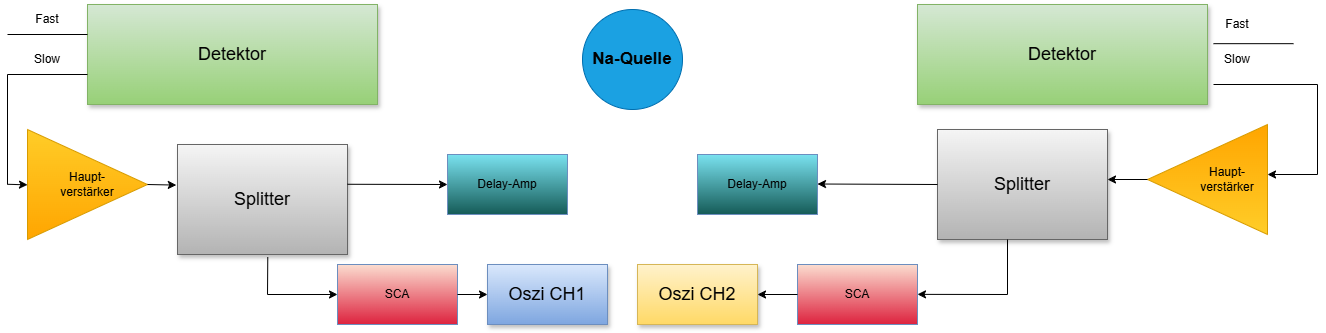

The diagram above was exported from draw.io. Its source (the exported page's mxGraphModel, read from the mxfile embedded in the PNG):
<mxGraphModel dx="1373" dy="831" grid="1" gridSize="10" guides="1" tooltips="1" connect="1" arrows="1" fold="1" page="1" pageScale="1" pageWidth="827" pageHeight="1169" math="0" shadow="0">
  <root>
    <mxCell id="0" />
    <mxCell id="1" parent="0" />
    <mxCell id="2uUPBSrKl3B9JtKziZd_-29" parent="1" style="whiteSpace=wrap;html=1;shadow=1;fontSize=18;labelBackgroundColor=none;fillColor=#dae8fc;gradientColor=#7ea6e0;strokeColor=#6c8ebf;" value="Oszi CH1" vertex="1">
      <mxGeometry height="60" width="120" x="690" y="530" as="geometry" />
    </mxCell>
    <mxCell id="2uUPBSrKl3B9JtKziZd_-30" parent="1" style="whiteSpace=wrap;html=1;shadow=1;fontSize=18;labelBackgroundColor=none;fillColor=#d5e8d4;strokeColor=#82b366;gradientColor=#97d077;" value="&lt;font style=&quot;color: light-dark(rgb(0, 0, 0), rgb(0, 0, 0));&quot;&gt;Detektor&lt;/font&gt;" vertex="1">
      <mxGeometry height="100" width="290" x="290" y="270" as="geometry" />
    </mxCell>
    <mxCell id="2uUPBSrKl3B9JtKziZd_-31" edge="1" parent="1" source="2uUPBSrKl3B9JtKziZd_-38" style="edgeStyle=elbowEdgeStyle;rounded=0;html=1;startArrow=none;startFill=0;jettySize=auto;orthogonalLoop=1;fontSize=18;elbow=vertical;labelBackgroundColor=none;fontColor=default;" value="">
      <mxGeometry relative="1" as="geometry">
        <mxPoint x="420" y="449.5" as="sourcePoint" />
        <mxPoint x="290" y="449.5" as="targetPoint" />
      </mxGeometry>
    </mxCell>
    <mxCell id="2uUPBSrKl3B9JtKziZd_-32" edge="1" parent="1" style="endArrow=none;html=1;rounded=0;labelBackgroundColor=none;fontColor=default;" value="">
      <mxGeometry height="50" relative="1" width="50" as="geometry">
        <mxPoint x="210" y="300" as="sourcePoint" />
        <mxPoint x="290" y="300" as="targetPoint" />
      </mxGeometry>
    </mxCell>
    <mxCell id="2uUPBSrKl3B9JtKziZd_-33" parent="1" style="whiteSpace=wrap;html=1;shadow=1;fontSize=18;labelBackgroundColor=none;fillColor=#f5f5f5;strokeColor=#666666;gradientColor=#b3b3b3;" value="Splitter" vertex="1">
      <mxGeometry height="110" width="170" x="380" y="410" as="geometry" />
    </mxCell>
    <mxCell id="2uUPBSrKl3B9JtKziZd_-34" edge="1" parent="1" style="endArrow=none;html=1;rounded=0;labelBackgroundColor=none;fontColor=default;" value="">
      <mxGeometry height="50" relative="1" width="50" as="geometry">
        <mxPoint x="210" y="450" as="sourcePoint" />
        <mxPoint x="210" y="340" as="targetPoint" />
      </mxGeometry>
    </mxCell>
    <mxCell id="2uUPBSrKl3B9JtKziZd_-35" edge="1" parent="1" style="endArrow=none;html=1;rounded=0;labelBackgroundColor=none;fontColor=default;" value="">
      <mxGeometry height="50" relative="1" width="50" as="geometry">
        <mxPoint x="210" y="340" as="sourcePoint" />
        <mxPoint x="290" y="340" as="targetPoint" />
      </mxGeometry>
    </mxCell>
    <mxCell id="2uUPBSrKl3B9JtKziZd_-36" parent="1" style="text;html=1;whiteSpace=wrap;strokeColor=none;fillColor=none;align=center;verticalAlign=middle;rounded=0;" value="Fast" vertex="1">
      <mxGeometry height="30" width="60" x="220" y="270" as="geometry" />
    </mxCell>
    <mxCell id="2uUPBSrKl3B9JtKziZd_-37" parent="1" style="text;html=1;whiteSpace=wrap;strokeColor=none;fillColor=none;align=center;verticalAlign=middle;rounded=0;" value="Slow" vertex="1">
      <mxGeometry height="30" width="60" x="220" y="310" as="geometry" />
    </mxCell>
    <mxCell id="2uUPBSrKl3B9JtKziZd_-38" parent="1" style="triangle;whiteSpace=wrap;html=1;align=center;labelBackgroundColor=none;fillColor=#ffcd28;strokeColor=#d79b00;gradientColor=#ffa500;" value="&lt;div style=&quot;&quot;&gt;&lt;span style=&quot;&quot;&gt;Haupt-&lt;/span&gt;&lt;/div&gt;&lt;div style=&quot;&quot;&gt;verstärker&lt;/div&gt;" vertex="1">
      <mxGeometry height="110" width="120" x="230" y="395" as="geometry" />
    </mxCell>
    <mxCell id="2uUPBSrKl3B9JtKziZd_-39" edge="1" parent="1" style="edgeStyle=elbowEdgeStyle;rounded=0;html=1;startArrow=none;startFill=0;jettySize=auto;orthogonalLoop=1;fontSize=18;elbow=vertical;labelBackgroundColor=none;fontColor=default;entryX=0;entryY=0.5;entryDx=0;entryDy=0;" target="2uUPBSrKl3B9JtKziZd_-38" value="">
      <mxGeometry relative="1" as="geometry">
        <Array as="points" />
        <mxPoint x="210" y="449.8" as="sourcePoint" />
        <mxPoint x="770" y="450" as="targetPoint" />
      </mxGeometry>
    </mxCell>
    <mxCell id="2uUPBSrKl3B9JtKziZd_-40" parent="1" style="rounded=0;whiteSpace=wrap;html=1;" value="" vertex="1">
      <mxGeometry height="60" width="120" x="650" y="420" as="geometry" />
    </mxCell>
    <mxCell id="2uUPBSrKl3B9JtKziZd_-41" parent="1" style="rounded=0;whiteSpace=wrap;html=1;" value="" vertex="1">
      <mxGeometry height="60" width="120" x="540" y="530" as="geometry" />
    </mxCell>
    <mxCell id="2uUPBSrKl3B9JtKziZd_-42" edge="1" parent="1" source="2uUPBSrKl3B9JtKziZd_-38" style="endArrow=classic;html=1;rounded=0;exitX=1;exitY=0.5;exitDx=0;exitDy=0;entryX=-0.007;entryY=0.369;entryDx=0;entryDy=0;entryPerimeter=0;" target="2uUPBSrKl3B9JtKziZd_-33" value="">
      <mxGeometry height="50" relative="1" width="50" as="geometry">
        <mxPoint x="530" y="550" as="sourcePoint" />
        <mxPoint x="383" y="448" as="targetPoint" />
      </mxGeometry>
    </mxCell>
    <mxCell id="2uUPBSrKl3B9JtKziZd_-43" edge="1" parent="1" style="endArrow=classic;html=1;rounded=0;exitX=1.002;exitY=0.449;exitDx=0;exitDy=0;exitPerimeter=0;entryX=0;entryY=0.5;entryDx=0;entryDy=0;" target="2uUPBSrKl3B9JtKziZd_-48" value="">
      <mxGeometry height="50" relative="1" width="50" as="geometry">
        <mxPoint x="550" y="449.77" as="sourcePoint" />
        <mxPoint x="590.02" y="449.91999999999996" as="targetPoint" />
      </mxGeometry>
    </mxCell>
    <mxCell id="2uUPBSrKl3B9JtKziZd_-44" parent="1" style="text;html=1;whiteSpace=wrap;strokeColor=#6c8ebf;fillColor=light-dark(#fbddd0, #1d293b);align=center;verticalAlign=middle;rounded=0;gradientColor=light-dark(#dd223e, #436697);" value="SCA" vertex="1">
      <mxGeometry height="60" width="120" x="540" y="530" as="geometry" />
    </mxCell>
    <mxCell id="2uUPBSrKl3B9JtKziZd_-47" edge="1" parent="1" source="2uUPBSrKl3B9JtKziZd_-40" style="edgeStyle=elbowEdgeStyle;rounded=0;html=1;startArrow=none;startFill=0;jettySize=auto;orthogonalLoop=1;fontSize=18;elbow=vertical;labelBackgroundColor=none;fontColor=default;entryX=0;entryY=0.5;entryDx=0;entryDy=0;" target="2uUPBSrKl3B9JtKziZd_-48" value="">
      <mxGeometry relative="1" as="geometry">
        <Array as="points" />
        <mxPoint x="710" y="450" as="sourcePoint" />
        <mxPoint x="840" y="450" as="targetPoint" />
      </mxGeometry>
    </mxCell>
    <mxCell id="2uUPBSrKl3B9JtKziZd_-48" parent="1" style="text;html=1;whiteSpace=wrap;strokeColor=#6c8ebf;fillColor=light-dark(#7ae2f0, #1d293b);align=center;verticalAlign=middle;rounded=0;gradientColor=light-dark(#155b57, #436697);" value="Delay-Amp" vertex="1">
      <mxGeometry height="60" width="120" x="650" y="420" as="geometry" />
    </mxCell>
    <mxCell id="2uUPBSrKl3B9JtKziZd_-49" edge="1" parent="1" style="endArrow=classic;html=1;rounded=0;" value="">
      <mxGeometry height="50" relative="1" width="50" as="geometry">
        <mxPoint x="470" y="560" as="sourcePoint" />
        <mxPoint x="540" y="560" as="targetPoint" />
      </mxGeometry>
    </mxCell>
    <mxCell id="2uUPBSrKl3B9JtKziZd_-50" edge="1" parent="1" style="endArrow=none;html=1;rounded=0;entryX=0.531;entryY=1.025;entryDx=0;entryDy=0;entryPerimeter=0;" target="2uUPBSrKl3B9JtKziZd_-33" value="">
      <mxGeometry height="50" relative="1" width="50" as="geometry">
        <mxPoint x="470" y="560" as="sourcePoint" />
        <mxPoint x="520" y="510" as="targetPoint" />
      </mxGeometry>
    </mxCell>
    <mxCell id="2uUPBSrKl3B9JtKziZd_-51" edge="1" parent="1" source="2uUPBSrKl3B9JtKziZd_-44" style="endArrow=classic;html=1;rounded=0;exitX=1;exitY=0.5;exitDx=0;exitDy=0;entryX=0;entryY=0.5;entryDx=0;entryDy=0;" value="">
      <mxGeometry height="50" relative="1" width="50" as="geometry">
        <mxPoint x="620" y="520" as="sourcePoint" />
        <mxPoint x="690" y="560" as="targetPoint" />
      </mxGeometry>
    </mxCell>
    <mxCell id="2uUPBSrKl3B9JtKziZd_-54" parent="1" style="whiteSpace=wrap;html=1;shadow=1;fontSize=18;labelBackgroundColor=none;fillColor=#fff2cc;strokeColor=#d6b656;gradientColor=#ffd966;" value="Oszi CH2" vertex="1">
      <mxGeometry height="60" width="120" x="840" y="530" as="geometry" />
    </mxCell>
    <mxCell id="2uUPBSrKl3B9JtKziZd_-56" parent="1" style="whiteSpace=wrap;html=1;shadow=1;fontSize=18;labelBackgroundColor=none;fillColor=#d5e8d4;strokeColor=#82b366;gradientColor=#97d077;" value="&lt;font style=&quot;color: light-dark(rgb(0, 0, 0), rgb(0, 0, 0));&quot;&gt;Detektor&lt;/font&gt;" vertex="1">
      <mxGeometry height="100" width="290" x="1120" y="270" as="geometry" />
    </mxCell>
    <mxCell id="2uUPBSrKl3B9JtKziZd_-58" edge="1" parent="1" style="endArrow=none;html=1;rounded=0;labelBackgroundColor=none;fontColor=default;" value="">
      <mxGeometry height="50" relative="1" width="50" as="geometry">
        <mxPoint x="1416" y="309.17" as="sourcePoint" />
        <mxPoint x="1496" y="309.17" as="targetPoint" />
      </mxGeometry>
    </mxCell>
    <mxCell id="2uUPBSrKl3B9JtKziZd_-59" parent="1" style="whiteSpace=wrap;html=1;shadow=1;fontSize=18;labelBackgroundColor=none;fillColor=#f5f5f5;strokeColor=#666666;gradientColor=#b3b3b3;" value="Splitter" vertex="1">
      <mxGeometry height="110" width="170" x="1140" y="395" as="geometry" />
    </mxCell>
    <mxCell id="2uUPBSrKl3B9JtKziZd_-61" edge="1" parent="1" style="endArrow=none;html=1;rounded=0;labelBackgroundColor=none;fontColor=default;" value="">
      <mxGeometry height="50" relative="1" width="50" as="geometry">
        <mxPoint x="1416" y="350" as="sourcePoint" />
        <mxPoint x="1520" y="350" as="targetPoint" />
      </mxGeometry>
    </mxCell>
    <mxCell id="2uUPBSrKl3B9JtKziZd_-62" parent="1" style="text;html=1;whiteSpace=wrap;strokeColor=none;fillColor=none;align=center;verticalAlign=middle;rounded=0;" value="Fast" vertex="1">
      <mxGeometry height="40" width="60" x="1410" y="270" as="geometry" />
    </mxCell>
    <mxCell id="2uUPBSrKl3B9JtKziZd_-63" parent="1" style="text;html=1;whiteSpace=wrap;strokeColor=none;fillColor=none;align=center;verticalAlign=middle;rounded=0;" value="Slow" vertex="1">
      <mxGeometry height="30" width="60" x="1410" y="310" as="geometry" />
    </mxCell>
    <mxCell id="2uUPBSrKl3B9JtKziZd_-64" parent="1" style="triangle;whiteSpace=wrap;html=1;align=center;labelBackgroundColor=none;fillColor=#ffcd28;strokeColor=#d79b00;gradientColor=#ffa500;rotation=-180;" value="&lt;div style=&quot;&quot;&gt;&lt;br&gt;&lt;/div&gt;" vertex="1">
      <mxGeometry height="110" width="120" x="1350" y="390" as="geometry" />
    </mxCell>
    <mxCell id="2uUPBSrKl3B9JtKziZd_-66" parent="1" style="rounded=0;whiteSpace=wrap;html=1;" value="" vertex="1">
      <mxGeometry height="60" width="120" x="900" y="420" as="geometry" />
    </mxCell>
    <mxCell id="2uUPBSrKl3B9JtKziZd_-70" parent="1" style="text;html=1;whiteSpace=wrap;strokeColor=#6c8ebf;fillColor=light-dark(#fbddd0, #1d293b);align=center;verticalAlign=middle;rounded=0;gradientColor=light-dark(#dd223e, #436697);" value="SCA" vertex="1">
      <mxGeometry height="60" width="120" x="1000" y="530" as="geometry" />
    </mxCell>
    <mxCell id="2uUPBSrKl3B9JtKziZd_-73" edge="1" parent="1" source="2uUPBSrKl3B9JtKziZd_-66" style="edgeStyle=elbowEdgeStyle;rounded=0;html=1;startArrow=none;startFill=0;jettySize=auto;orthogonalLoop=1;fontSize=18;elbow=vertical;labelBackgroundColor=none;fontColor=default;entryX=0;entryY=0.5;entryDx=0;entryDy=0;" target="2uUPBSrKl3B9JtKziZd_-74" value="">
      <mxGeometry relative="1" as="geometry">
        <Array as="points" />
        <mxPoint x="1730" y="545" as="sourcePoint" />
        <mxPoint x="1860" y="545" as="targetPoint" />
      </mxGeometry>
    </mxCell>
    <mxCell id="2uUPBSrKl3B9JtKziZd_-74" parent="1" style="text;html=1;whiteSpace=wrap;strokeColor=#6c8ebf;fillColor=light-dark(#7ae2f0, #1d293b);align=center;verticalAlign=middle;rounded=0;gradientColor=light-dark(#155b57, #436697);" value="Delay-Amp" vertex="1">
      <mxGeometry height="60" width="120" x="900" y="420" as="geometry" />
    </mxCell>
    <mxCell id="2uUPBSrKl3B9JtKziZd_-75" edge="1" parent="1" style="endArrow=classic;html=1;rounded=0;entryX=1;entryY=0.75;entryDx=0;entryDy=0;" value="">
      <mxGeometry height="50" relative="1" width="50" as="geometry">
        <mxPoint x="1210" y="560" as="sourcePoint" />
        <mxPoint x="1120" y="559.86" as="targetPoint" />
      </mxGeometry>
    </mxCell>
    <mxCell id="2uUPBSrKl3B9JtKziZd_-77" edge="1" parent="1" source="2uUPBSrKl3B9JtKziZd_-70" style="endArrow=classic;html=1;rounded=0;exitX=0;exitY=0.5;exitDx=0;exitDy=0;entryX=1;entryY=0.5;entryDx=0;entryDy=0;" target="2uUPBSrKl3B9JtKziZd_-54" value="">
      <mxGeometry height="50" relative="1" width="50" as="geometry">
        <mxPoint x="1291" y="670" as="sourcePoint" />
        <mxPoint x="1000" y="570" as="targetPoint" />
      </mxGeometry>
    </mxCell>
    <mxCell id="2uUPBSrKl3B9JtKziZd_-79" edge="1" parent="1" source="2uUPBSrKl3B9JtKziZd_-59" style="endArrow=classic;html=1;rounded=0;exitX=0;exitY=0.5;exitDx=0;exitDy=0;" value="">
      <mxGeometry height="50" relative="1" width="50" as="geometry">
        <mxPoint x="1120" y="449.5" as="sourcePoint" />
        <mxPoint x="1020" y="449.5" as="targetPoint" />
      </mxGeometry>
    </mxCell>
    <mxCell id="2uUPBSrKl3B9JtKziZd_-81" parent="1" style="text;html=1;whiteSpace=wrap;strokeColor=none;fillColor=none;align=center;verticalAlign=middle;rounded=0;" value="Haupt-&lt;div&gt;verstärker&lt;/div&gt;" vertex="1">
      <mxGeometry height="30" width="60" x="1400" y="430" as="geometry" />
    </mxCell>
    <mxCell id="2uUPBSrKl3B9JtKziZd_-82" edge="1" parent="1" style="endArrow=none;html=1;rounded=0;" value="">
      <mxGeometry height="50" relative="1" width="50" as="geometry">
        <mxPoint x="1520" y="440" as="sourcePoint" />
        <mxPoint x="1520" y="350" as="targetPoint" />
      </mxGeometry>
    </mxCell>
    <mxCell id="2uUPBSrKl3B9JtKziZd_-83" edge="1" parent="1" style="endArrow=classic;html=1;rounded=0;" value="">
      <mxGeometry height="50" relative="1" width="50" as="geometry">
        <mxPoint x="1520" y="440" as="sourcePoint" />
        <mxPoint x="1470" y="440" as="targetPoint" />
      </mxGeometry>
    </mxCell>
    <mxCell id="2uUPBSrKl3B9JtKziZd_-84" edge="1" parent="1" source="2uUPBSrKl3B9JtKziZd_-64" style="endArrow=classic;html=1;rounded=0;exitX=1;exitY=0.5;exitDx=0;exitDy=0;" value="">
      <mxGeometry height="50" relative="1" width="50" as="geometry">
        <mxPoint x="1240" y="520" as="sourcePoint" />
        <mxPoint x="1310" y="445" as="targetPoint" />
      </mxGeometry>
    </mxCell>
    <mxCell id="2uUPBSrKl3B9JtKziZd_-85" edge="1" parent="1" style="endArrow=none;html=1;rounded=0;entryX=0.5;entryY=1;entryDx=0;entryDy=0;" value="">
      <mxGeometry height="50" relative="1" width="50" as="geometry">
        <mxPoint x="1210" y="560" as="sourcePoint" />
        <mxPoint x="1210" y="505" as="targetPoint" />
      </mxGeometry>
    </mxCell>
    <mxCell id="saxFKy_uKmhkrCh5FCC2-1" parent="1" style="ellipse;whiteSpace=wrap;html=1;aspect=fixed;fillColor=#1ba1e2;strokeColor=#006EAF;fontColor=#ffffff;" value="" vertex="1">
      <mxGeometry height="100" width="100" x="785" y="275" as="geometry" />
    </mxCell>
    <mxCell id="saxFKy_uKmhkrCh5FCC2-2" parent="1" style="text;html=1;whiteSpace=wrap;strokeColor=none;fillColor=none;align=center;verticalAlign=middle;rounded=0;" value="&lt;b&gt;&lt;font style=&quot;font-size: 17px;&quot;&gt;Na-Quelle&lt;/font&gt;&lt;/b&gt;" vertex="1">
      <mxGeometry height="70" width="110" x="780" y="290" as="geometry" />
    </mxCell>
  </root>
</mxGraphModel>